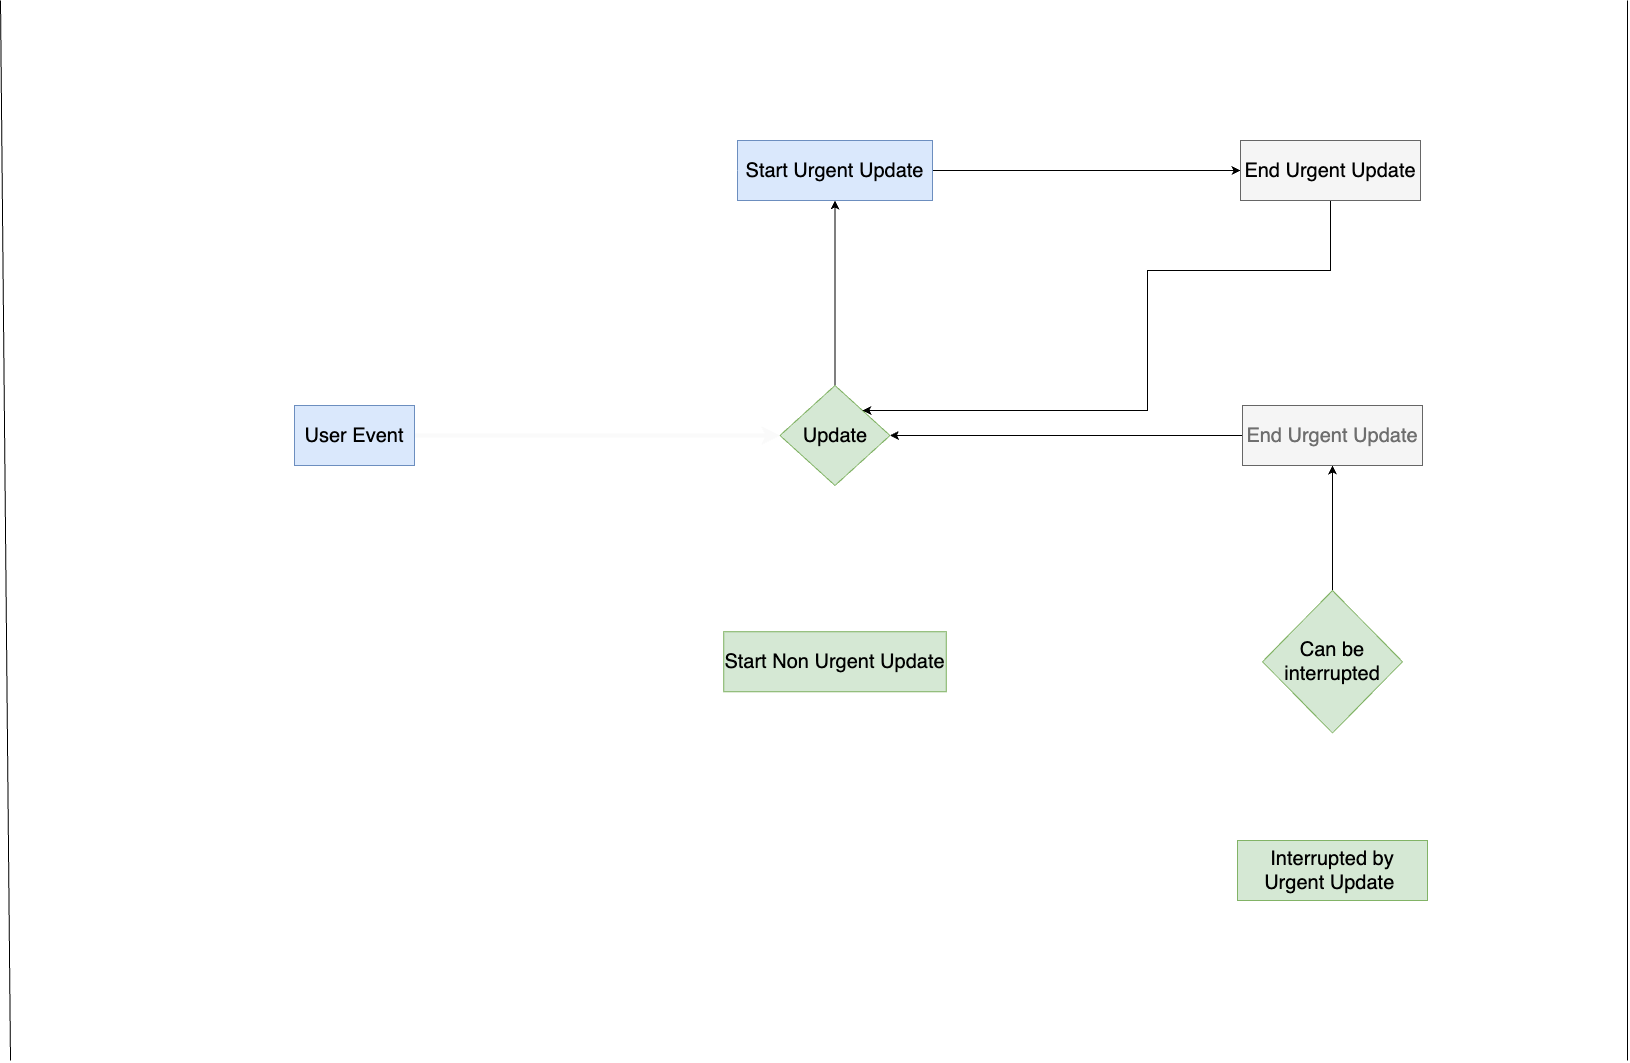

The diagram above was exported from draw.io. Its source (the exported page's mxGraphModel, read from the mxfile embedded in the PNG):
<mxGraphModel dx="2738" dy="1186" grid="1" gridSize="10" guides="1" tooltips="1" connect="1" arrows="1" fold="1" page="1" pageScale="1" pageWidth="827" pageHeight="1169" math="0" shadow="0">
  <root>
    <mxCell id="0" />
    <mxCell id="1" parent="0" />
    <mxCell id="T8t57yNTX3_q0ZcH5Wld-6" value="" style="edgeStyle=orthogonalEdgeStyle;rounded=0;orthogonalLoop=1;jettySize=auto;html=1;strokeWidth=4;strokeColor=#FAFAFA;" edge="1" parent="1" source="T8t57yNTX3_q0ZcH5Wld-4" target="T8t57yNTX3_q0ZcH5Wld-5">
      <mxGeometry relative="1" as="geometry" />
    </mxCell>
    <mxCell id="T8t57yNTX3_q0ZcH5Wld-4" value="&lt;font style=&quot;font-size: 20px;&quot;&gt;User Event&lt;/font&gt;" style="rounded=0;whiteSpace=wrap;html=1;fillColor=#dae8fc;strokeColor=#6c8ebf;" vertex="1" parent="1">
      <mxGeometry x="-533" y="535" width="120" height="60" as="geometry" />
    </mxCell>
    <mxCell id="T8t57yNTX3_q0ZcH5Wld-11" value="" style="edgeStyle=orthogonalEdgeStyle;rounded=0;orthogonalLoop=1;jettySize=auto;html=1;strokeWidth=4;strokeColor=#FFFFFF;" edge="1" parent="1" source="T8t57yNTX3_q0ZcH5Wld-5" target="T8t57yNTX3_q0ZcH5Wld-9">
      <mxGeometry relative="1" as="geometry" />
    </mxCell>
    <mxCell id="T8t57yNTX3_q0ZcH5Wld-122" style="edgeStyle=orthogonalEdgeStyle;rounded=0;orthogonalLoop=1;jettySize=auto;html=1;entryX=0.5;entryY=1;entryDx=0;entryDy=0;strokeWidth=1;strokeColor=#000000;" edge="1" parent="1" source="T8t57yNTX3_q0ZcH5Wld-5" target="T8t57yNTX3_q0ZcH5Wld-7">
      <mxGeometry relative="1" as="geometry" />
    </mxCell>
    <mxCell id="T8t57yNTX3_q0ZcH5Wld-5" value="&lt;font style=&quot;font-size: 20px;&quot;&gt;Update&lt;/font&gt;" style="rhombus;whiteSpace=wrap;html=1;fillColor=#d5e8d4;strokeColor=#82b366;rounded=0;" vertex="1" parent="1">
      <mxGeometry x="-47.5" y="515" width="110" height="100" as="geometry" />
    </mxCell>
    <mxCell id="T8t57yNTX3_q0ZcH5Wld-123" style="edgeStyle=orthogonalEdgeStyle;rounded=0;orthogonalLoop=1;jettySize=auto;html=1;entryX=0;entryY=0.5;entryDx=0;entryDy=0;strokeWidth=1;strokeColor=#000000;" edge="1" parent="1" source="T8t57yNTX3_q0ZcH5Wld-7" target="T8t57yNTX3_q0ZcH5Wld-14">
      <mxGeometry relative="1" as="geometry" />
    </mxCell>
    <mxCell id="T8t57yNTX3_q0ZcH5Wld-7" value="&lt;font style=&quot;font-size: 20px;&quot;&gt;Start Urgent Update&lt;/font&gt;" style="whiteSpace=wrap;html=1;fillColor=#dae8fc;strokeColor=#6c8ebf;rounded=0;" vertex="1" parent="1">
      <mxGeometry x="-90" y="270" width="195" height="60" as="geometry" />
    </mxCell>
    <mxCell id="T8t57yNTX3_q0ZcH5Wld-18" value="" style="edgeStyle=orthogonalEdgeStyle;rounded=0;orthogonalLoop=1;jettySize=auto;html=1;strokeWidth=4;strokeColor=#FFFFFF;" edge="1" parent="1" source="T8t57yNTX3_q0ZcH5Wld-9" target="T8t57yNTX3_q0ZcH5Wld-17">
      <mxGeometry relative="1" as="geometry" />
    </mxCell>
    <mxCell id="T8t57yNTX3_q0ZcH5Wld-9" value="&lt;font color=&quot;#000000&quot; style=&quot;font-size: 20px;&quot;&gt;Start Non Urgent Update&lt;/font&gt;" style="whiteSpace=wrap;html=1;fillColor=#d5e8d4;strokeColor=#82b366;rounded=0;" vertex="1" parent="1">
      <mxGeometry x="-103.75" y="761.25" width="222.5" height="60" as="geometry" />
    </mxCell>
    <mxCell id="T8t57yNTX3_q0ZcH5Wld-125" style="edgeStyle=orthogonalEdgeStyle;rounded=0;orthogonalLoop=1;jettySize=auto;html=1;entryX=1;entryY=0;entryDx=0;entryDy=0;strokeWidth=1;strokeColor=#000000;" edge="1" parent="1" source="T8t57yNTX3_q0ZcH5Wld-14" target="T8t57yNTX3_q0ZcH5Wld-5">
      <mxGeometry relative="1" as="geometry">
        <Array as="points">
          <mxPoint x="503" y="400" />
          <mxPoint x="320" y="400" />
          <mxPoint x="320" y="540" />
        </Array>
      </mxGeometry>
    </mxCell>
    <mxCell id="T8t57yNTX3_q0ZcH5Wld-14" value="&lt;font color=&quot;#000000&quot; style=&quot;font-size: 20px;&quot;&gt;End Urgent Update&lt;/font&gt;" style="whiteSpace=wrap;html=1;fillColor=#f5f5f5;strokeColor=#666666;rounded=0;fontColor=#333333;" vertex="1" parent="1">
      <mxGeometry x="413" y="270" width="180" height="60" as="geometry" />
    </mxCell>
    <mxCell id="T8t57yNTX3_q0ZcH5Wld-118" style="edgeStyle=orthogonalEdgeStyle;rounded=0;orthogonalLoop=1;jettySize=auto;html=1;" edge="1" parent="1" source="T8t57yNTX3_q0ZcH5Wld-17" target="T8t57yNTX3_q0ZcH5Wld-116">
      <mxGeometry relative="1" as="geometry" />
    </mxCell>
    <mxCell id="T8t57yNTX3_q0ZcH5Wld-120" style="edgeStyle=orthogonalEdgeStyle;rounded=0;orthogonalLoop=1;jettySize=auto;html=1;strokeWidth=4;strokeColor=#FFFFFF;" edge="1" parent="1" source="T8t57yNTX3_q0ZcH5Wld-17" target="T8t57yNTX3_q0ZcH5Wld-19">
      <mxGeometry relative="1" as="geometry" />
    </mxCell>
    <mxCell id="T8t57yNTX3_q0ZcH5Wld-17" value="&lt;font color=&quot;#000000&quot; style=&quot;font-size: 20px;&quot;&gt;Can be interrupted&lt;/font&gt;" style="rhombus;whiteSpace=wrap;html=1;fillColor=#d5e8d4;strokeColor=#82b366;rounded=0;" vertex="1" parent="1">
      <mxGeometry x="435" y="720" width="140" height="142.5" as="geometry" />
    </mxCell>
    <mxCell id="T8t57yNTX3_q0ZcH5Wld-126" style="edgeStyle=orthogonalEdgeStyle;rounded=0;orthogonalLoop=1;jettySize=auto;html=1;entryX=0;entryY=0.5;entryDx=0;entryDy=0;strokeWidth=4;strokeColor=#FFFFFF;" edge="1" parent="1" source="T8t57yNTX3_q0ZcH5Wld-19" target="T8t57yNTX3_q0ZcH5Wld-7">
      <mxGeometry relative="1" as="geometry">
        <Array as="points">
          <mxPoint x="-620" y="1000" />
          <mxPoint x="-620" y="300" />
        </Array>
      </mxGeometry>
    </mxCell>
    <mxCell id="T8t57yNTX3_q0ZcH5Wld-19" value="&lt;font color=&quot;#000000&quot; style=&quot;font-size: 20px;&quot;&gt;Interrupted&amp;nbsp;by Urgent Update&amp;nbsp;&lt;/font&gt;" style="whiteSpace=wrap;html=1;fillColor=#d5e8d4;strokeColor=#82b366;rounded=0;" vertex="1" parent="1">
      <mxGeometry x="410" y="970" width="190" height="60" as="geometry" />
    </mxCell>
    <mxCell id="T8t57yNTX3_q0ZcH5Wld-124" style="edgeStyle=orthogonalEdgeStyle;rounded=0;orthogonalLoop=1;jettySize=auto;html=1;entryX=1;entryY=0.5;entryDx=0;entryDy=0;" edge="1" parent="1" source="T8t57yNTX3_q0ZcH5Wld-116" target="T8t57yNTX3_q0ZcH5Wld-5">
      <mxGeometry relative="1" as="geometry" />
    </mxCell>
    <mxCell id="T8t57yNTX3_q0ZcH5Wld-116" value="&lt;font color=&quot;#6e6e6e&quot; style=&quot;font-size: 20px;&quot;&gt;End Urgent Update&lt;/font&gt;" style="whiteSpace=wrap;html=1;rounded=0;fillColor=#f5f5f5;strokeColor=#666666;fontColor=#333333;" vertex="1" parent="1">
      <mxGeometry x="415" y="535" width="180" height="60" as="geometry" />
    </mxCell>
    <mxCell id="T8t57yNTX3_q0ZcH5Wld-127" value="" style="endArrow=none;html=1;rounded=0;" edge="1" parent="1">
      <mxGeometry width="50" height="50" relative="1" as="geometry">
        <mxPoint x="-817" y="1190" as="sourcePoint" />
        <mxPoint x="-827" y="130" as="targetPoint" />
      </mxGeometry>
    </mxCell>
    <mxCell id="T8t57yNTX3_q0ZcH5Wld-128" value="" style="endArrow=none;html=1;rounded=0;" edge="1" parent="1">
      <mxGeometry width="50" height="50" relative="1" as="geometry">
        <mxPoint x="800" y="1190" as="sourcePoint" />
        <mxPoint x="800" y="130" as="targetPoint" />
      </mxGeometry>
    </mxCell>
  </root>
</mxGraphModel>